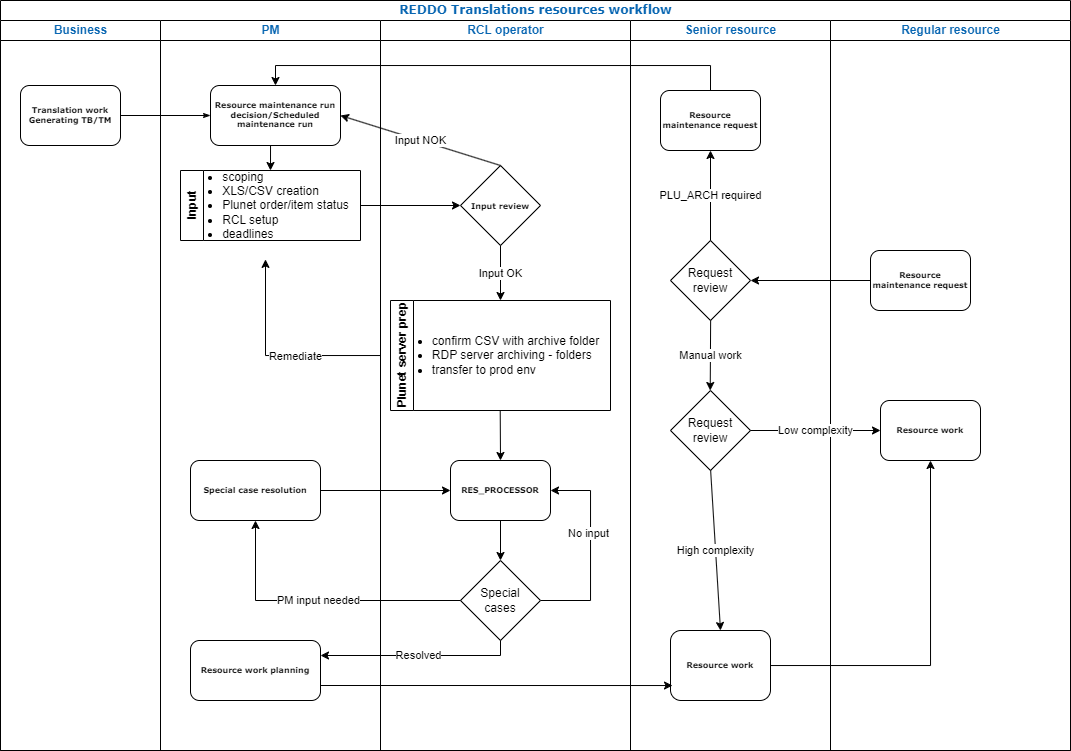

The diagram above was exported from draw.io. Its source (the exported page's mxGraphModel, read from the mxfile embedded in the PNG):
<mxGraphModel dx="1185" dy="642" grid="1" gridSize="10" guides="1" tooltips="1" connect="1" arrows="1" fold="1" page="1" pageScale="1" pageWidth="1100" pageHeight="850" background="none" math="0" shadow="0">
  <root>
    <mxCell id="0" />
    <mxCell id="1" parent="0" />
    <mxCell id="77e6c97f196da883-1" value="&lt;font color=&quot;#0866b2&quot; style=&quot;font-size: 12px;&quot;&gt;REDDO Translations resources workflow&lt;/font&gt;" style="swimlane;html=1;childLayout=stackLayout;startSize=20;rounded=0;shadow=0;labelBackgroundColor=none;strokeWidth=1;fontFamily=Verdana;fontSize=8;align=center;" parent="1" vertex="1">
      <mxGeometry x="70" y="40" width="1070" height="750" as="geometry" />
    </mxCell>
    <mxCell id="77e6c97f196da883-2" value="&lt;font color=&quot;#0866b2&quot;&gt;Business&lt;/font&gt;" style="swimlane;html=1;startSize=20;" parent="77e6c97f196da883-1" vertex="1">
      <mxGeometry y="20" width="160" height="730" as="geometry" />
    </mxCell>
    <mxCell id="77e6c97f196da883-8" value="&lt;b&gt;Translation work&lt;br&gt;Generating TB/TM&lt;/b&gt;" style="rounded=1;whiteSpace=wrap;html=1;shadow=0;labelBackgroundColor=none;strokeWidth=1;fontFamily=Verdana;fontSize=8;align=center;" parent="77e6c97f196da883-2" vertex="1">
      <mxGeometry x="20" y="65" width="100" height="60" as="geometry" />
    </mxCell>
    <mxCell id="77e6c97f196da883-26" style="edgeStyle=orthogonalEdgeStyle;rounded=1;html=1;labelBackgroundColor=none;startArrow=none;startFill=0;startSize=5;endArrow=classicThin;endFill=1;endSize=5;jettySize=auto;orthogonalLoop=1;strokeWidth=1;fontFamily=Verdana;fontSize=8" parent="77e6c97f196da883-1" source="77e6c97f196da883-8" target="77e6c97f196da883-11" edge="1">
      <mxGeometry relative="1" as="geometry" />
    </mxCell>
    <mxCell id="77e6c97f196da883-3" value="&lt;font color=&quot;#0866b2&quot;&gt;PM&lt;/font&gt;" style="swimlane;html=1;startSize=20;" parent="77e6c97f196da883-1" vertex="1">
      <mxGeometry x="160" y="20" width="220" height="730" as="geometry" />
    </mxCell>
    <mxCell id="8WB7jH17OmGHOzxbKZLN-6" style="edgeStyle=orthogonalEdgeStyle;rounded=0;orthogonalLoop=1;jettySize=auto;html=1;exitX=0.5;exitY=1;exitDx=0;exitDy=0;entryX=0.5;entryY=0;entryDx=0;entryDy=0;" edge="1" parent="77e6c97f196da883-3" source="77e6c97f196da883-11" target="8WB7jH17OmGHOzxbKZLN-5">
      <mxGeometry relative="1" as="geometry" />
    </mxCell>
    <mxCell id="77e6c97f196da883-11" value="&lt;b&gt;Resource maintenance run decision/Scheduled maintenance run&lt;/b&gt;" style="rounded=1;whiteSpace=wrap;html=1;shadow=0;labelBackgroundColor=none;strokeWidth=1;fontFamily=Verdana;fontSize=8;align=center;" parent="77e6c97f196da883-3" vertex="1">
      <mxGeometry x="50" y="65" width="130" height="60" as="geometry" />
    </mxCell>
    <mxCell id="8WB7jH17OmGHOzxbKZLN-5" value="Input" style="swimlane;horizontal=0;whiteSpace=wrap;html=1;" vertex="1" parent="77e6c97f196da883-3">
      <mxGeometry x="20" y="150" width="180" height="70" as="geometry" />
    </mxCell>
    <mxCell id="8WB7jH17OmGHOzxbKZLN-7" value="&lt;ul&gt;&lt;li style=&quot;text-align: left;&quot;&gt;scoping&lt;/li&gt;&lt;li style=&quot;border-color: var(--border-color); text-align: left;&quot;&gt;XLS/CSV creation&lt;/li&gt;&lt;li style=&quot;text-align: left;&quot;&gt;Plunet order/item status&lt;/li&gt;&lt;li style=&quot;text-align: left;&quot;&gt;RCL setup&lt;/li&gt;&lt;li style=&quot;text-align: left;&quot;&gt;deadlines&lt;/li&gt;&lt;/ul&gt;" style="text;html=1;align=center;verticalAlign=middle;resizable=0;points=[];autosize=1;strokeColor=none;fillColor=none;rotation=0;" vertex="1" parent="8WB7jH17OmGHOzxbKZLN-5">
      <mxGeometry x="-10" y="-20" width="190" height="110" as="geometry" />
    </mxCell>
    <mxCell id="8WB7jH17OmGHOzxbKZLN-46" value="&lt;b&gt;Special case resolution&lt;/b&gt;" style="rounded=1;whiteSpace=wrap;html=1;shadow=0;labelBackgroundColor=none;strokeWidth=1;fontFamily=Verdana;fontSize=8;align=center;" vertex="1" parent="77e6c97f196da883-3">
      <mxGeometry x="30" y="440" width="130" height="60" as="geometry" />
    </mxCell>
    <mxCell id="8WB7jH17OmGHOzxbKZLN-63" value="&lt;b&gt;Resource work planning&lt;/b&gt;" style="rounded=1;whiteSpace=wrap;html=1;shadow=0;labelBackgroundColor=none;strokeWidth=1;fontFamily=Verdana;fontSize=8;align=center;" vertex="1" parent="77e6c97f196da883-3">
      <mxGeometry x="30" y="620" width="130" height="60" as="geometry" />
    </mxCell>
    <mxCell id="77e6c97f196da883-4" value="&lt;font color=&quot;#0866b2&quot;&gt;RCL operator&lt;/font&gt;" style="swimlane;html=1;startSize=20;" parent="77e6c97f196da883-1" vertex="1">
      <mxGeometry x="380" y="20" width="250" height="730" as="geometry" />
    </mxCell>
    <mxCell id="8WB7jH17OmGHOzxbKZLN-28" value="&lt;b style=&quot;border-color: var(--border-color); font-family: Verdana; font-size: 8px;&quot;&gt;Input review&lt;/b&gt;" style="rhombus;whiteSpace=wrap;html=1;" vertex="1" parent="77e6c97f196da883-4">
      <mxGeometry x="80" y="145" width="80" height="80" as="geometry" />
    </mxCell>
    <mxCell id="8WB7jH17OmGHOzxbKZLN-30" value="" style="endArrow=classic;html=1;rounded=0;exitX=0.5;exitY=1;exitDx=0;exitDy=0;" edge="1" parent="77e6c97f196da883-4" source="8WB7jH17OmGHOzxbKZLN-28">
      <mxGeometry relative="1" as="geometry">
        <mxPoint x="10" y="270" as="sourcePoint" />
        <mxPoint x="120" y="280" as="targetPoint" />
        <Array as="points">
          <mxPoint x="120" y="250" />
        </Array>
      </mxGeometry>
    </mxCell>
    <mxCell id="8WB7jH17OmGHOzxbKZLN-31" value="Input OK" style="edgeLabel;resizable=0;html=1;align=center;verticalAlign=middle;" connectable="0" vertex="1" parent="8WB7jH17OmGHOzxbKZLN-30">
      <mxGeometry relative="1" as="geometry" />
    </mxCell>
    <mxCell id="8WB7jH17OmGHOzxbKZLN-32" value="" style="endArrow=classic;html=1;rounded=0;exitX=0.5;exitY=0;exitDx=0;exitDy=0;entryX=1;entryY=0.5;entryDx=0;entryDy=0;" edge="1" parent="77e6c97f196da883-4" source="8WB7jH17OmGHOzxbKZLN-28" target="77e6c97f196da883-11">
      <mxGeometry relative="1" as="geometry">
        <mxPoint x="15" y="80" as="sourcePoint" />
        <mxPoint x="115" y="80" as="targetPoint" />
      </mxGeometry>
    </mxCell>
    <mxCell id="8WB7jH17OmGHOzxbKZLN-33" value="Input NOK" style="edgeLabel;resizable=0;html=1;align=center;verticalAlign=middle;" connectable="0" vertex="1" parent="8WB7jH17OmGHOzxbKZLN-32">
      <mxGeometry relative="1" as="geometry" />
    </mxCell>
    <mxCell id="8WB7jH17OmGHOzxbKZLN-34" value="Plunet server prep" style="swimlane;horizontal=0;whiteSpace=wrap;html=1;" vertex="1" parent="77e6c97f196da883-4">
      <mxGeometry x="10" y="280" width="220" height="110" as="geometry" />
    </mxCell>
    <mxCell id="8WB7jH17OmGHOzxbKZLN-35" value="&lt;ul&gt;&lt;li&gt;confirm CSV with archive folder&lt;/li&gt;&lt;li style=&quot;text-align: left;&quot;&gt;RDP server archiving - folders&lt;/li&gt;&lt;li style=&quot;text-align: left;&quot;&gt;transfer to prod env&lt;/li&gt;&lt;/ul&gt;" style="text;html=1;align=center;verticalAlign=middle;resizable=0;points=[];autosize=1;strokeColor=none;fillColor=none;" vertex="1" parent="8WB7jH17OmGHOzxbKZLN-34">
      <mxGeometry x="-10" y="15" width="230" height="80" as="geometry" />
    </mxCell>
    <mxCell id="8WB7jH17OmGHOzxbKZLN-43" style="edgeStyle=orthogonalEdgeStyle;rounded=0;orthogonalLoop=1;jettySize=auto;html=1;" edge="1" parent="77e6c97f196da883-4" source="8WB7jH17OmGHOzxbKZLN-36" target="8WB7jH17OmGHOzxbKZLN-42">
      <mxGeometry relative="1" as="geometry" />
    </mxCell>
    <mxCell id="8WB7jH17OmGHOzxbKZLN-36" value="&lt;b&gt;RES_PROCESSOR&lt;/b&gt;" style="rounded=1;whiteSpace=wrap;html=1;shadow=0;labelBackgroundColor=none;strokeWidth=1;fontFamily=Verdana;fontSize=8;align=center;" vertex="1" parent="77e6c97f196da883-4">
      <mxGeometry x="70" y="440" width="100" height="60" as="geometry" />
    </mxCell>
    <mxCell id="8WB7jH17OmGHOzxbKZLN-39" value="" style="endArrow=classic;html=1;rounded=0;entryX=0.5;entryY=0;entryDx=0;entryDy=0;" edge="1" parent="77e6c97f196da883-4" target="8WB7jH17OmGHOzxbKZLN-36">
      <mxGeometry width="50" height="50" relative="1" as="geometry">
        <mxPoint x="119.71000000000004" y="390" as="sourcePoint" />
        <mxPoint x="119.71000000000004" y="430" as="targetPoint" />
      </mxGeometry>
    </mxCell>
    <mxCell id="8WB7jH17OmGHOzxbKZLN-54" style="edgeStyle=orthogonalEdgeStyle;rounded=0;orthogonalLoop=1;jettySize=auto;html=1;exitX=1;exitY=0.5;exitDx=0;exitDy=0;entryX=1;entryY=0.5;entryDx=0;entryDy=0;" edge="1" parent="77e6c97f196da883-4" source="8WB7jH17OmGHOzxbKZLN-42" target="8WB7jH17OmGHOzxbKZLN-36">
      <mxGeometry relative="1" as="geometry">
        <Array as="points">
          <mxPoint x="210" y="580" />
          <mxPoint x="210" y="470" />
        </Array>
      </mxGeometry>
    </mxCell>
    <mxCell id="8WB7jH17OmGHOzxbKZLN-55" value="No input" style="edgeLabel;html=1;align=center;verticalAlign=middle;resizable=0;points=[];" vertex="1" connectable="0" parent="8WB7jH17OmGHOzxbKZLN-54">
      <mxGeometry x="0.1752" y="2" relative="1" as="geometry">
        <mxPoint as="offset" />
      </mxGeometry>
    </mxCell>
    <mxCell id="8WB7jH17OmGHOzxbKZLN-42" value="Special &lt;br&gt;cases" style="rhombus;whiteSpace=wrap;html=1;" vertex="1" parent="77e6c97f196da883-4">
      <mxGeometry x="80" y="540" width="80" height="80" as="geometry" />
    </mxCell>
    <mxCell id="77e6c97f196da883-5" value="&lt;font color=&quot;#0866b2&quot;&gt;Senior resource&lt;/font&gt;" style="swimlane;html=1;startSize=20;" parent="77e6c97f196da883-1" vertex="1">
      <mxGeometry x="630" y="20" width="200" height="730" as="geometry" />
    </mxCell>
    <mxCell id="8WB7jH17OmGHOzxbKZLN-2" value="&lt;b&gt;Resource maintenance request&lt;/b&gt;" style="rounded=1;whiteSpace=wrap;html=1;shadow=0;labelBackgroundColor=none;strokeWidth=1;fontFamily=Verdana;fontSize=8;align=center;" vertex="1" parent="77e6c97f196da883-5">
      <mxGeometry x="30" y="70" width="100" height="60" as="geometry" />
    </mxCell>
    <mxCell id="8WB7jH17OmGHOzxbKZLN-11" value="Request review" style="rhombus;whiteSpace=wrap;html=1;" vertex="1" parent="77e6c97f196da883-5">
      <mxGeometry x="40" y="220" width="80" height="80" as="geometry" />
    </mxCell>
    <mxCell id="8WB7jH17OmGHOzxbKZLN-15" value="" style="endArrow=classic;html=1;rounded=0;" edge="1" parent="77e6c97f196da883-5">
      <mxGeometry relative="1" as="geometry">
        <mxPoint x="80.13999999999996" y="300" as="sourcePoint" />
        <mxPoint x="79.71000000000001" y="370" as="targetPoint" />
      </mxGeometry>
    </mxCell>
    <mxCell id="8WB7jH17OmGHOzxbKZLN-16" value="Manual work" style="edgeLabel;resizable=0;html=1;align=center;verticalAlign=middle;" connectable="0" vertex="1" parent="8WB7jH17OmGHOzxbKZLN-15">
      <mxGeometry relative="1" as="geometry" />
    </mxCell>
    <mxCell id="8WB7jH17OmGHOzxbKZLN-17" value="Request review" style="rhombus;whiteSpace=wrap;html=1;" vertex="1" parent="77e6c97f196da883-5">
      <mxGeometry x="40" y="370" width="80" height="80" as="geometry" />
    </mxCell>
    <mxCell id="8WB7jH17OmGHOzxbKZLN-19" value="&lt;b&gt;Resource work&lt;/b&gt;" style="rounded=1;whiteSpace=wrap;html=1;shadow=0;labelBackgroundColor=none;strokeWidth=1;fontFamily=Verdana;fontSize=8;align=center;" vertex="1" parent="77e6c97f196da883-5">
      <mxGeometry x="40" y="610" width="100" height="70" as="geometry" />
    </mxCell>
    <mxCell id="8WB7jH17OmGHOzxbKZLN-20" value="" style="endArrow=classic;html=1;rounded=0;entryX=0.5;entryY=0;entryDx=0;entryDy=0;" edge="1" parent="77e6c97f196da883-5" target="8WB7jH17OmGHOzxbKZLN-19">
      <mxGeometry relative="1" as="geometry">
        <mxPoint x="80.13999999999999" y="450" as="sourcePoint" />
        <mxPoint x="79.71000000000004" y="520" as="targetPoint" />
      </mxGeometry>
    </mxCell>
    <mxCell id="8WB7jH17OmGHOzxbKZLN-21" value="High complexity" style="edgeLabel;resizable=0;html=1;align=center;verticalAlign=middle;" connectable="0" vertex="1" parent="8WB7jH17OmGHOzxbKZLN-20">
      <mxGeometry relative="1" as="geometry" />
    </mxCell>
    <mxCell id="8WB7jH17OmGHOzxbKZLN-13" value="" style="endArrow=classic;html=1;rounded=0;entryX=0.5;entryY=1;entryDx=0;entryDy=0;" edge="1" parent="77e6c97f196da883-5" source="8WB7jH17OmGHOzxbKZLN-11" target="8WB7jH17OmGHOzxbKZLN-2">
      <mxGeometry relative="1" as="geometry">
        <mxPoint x="120" y="220" as="sourcePoint" />
        <mxPoint x="220" y="170" as="targetPoint" />
      </mxGeometry>
    </mxCell>
    <mxCell id="8WB7jH17OmGHOzxbKZLN-14" value="PLU_ARCH required" style="edgeLabel;resizable=0;html=1;align=center;verticalAlign=middle;" connectable="0" vertex="1" parent="8WB7jH17OmGHOzxbKZLN-13">
      <mxGeometry relative="1" as="geometry" />
    </mxCell>
    <mxCell id="77e6c97f196da883-6" value="&lt;font color=&quot;#0866b2&quot;&gt;Regular resource&lt;/font&gt;" style="swimlane;html=1;startSize=20;" parent="77e6c97f196da883-1" vertex="1">
      <mxGeometry x="830" y="20" width="240" height="730" as="geometry" />
    </mxCell>
    <mxCell id="8WB7jH17OmGHOzxbKZLN-8" value="&lt;b&gt;Resource maintenance request&lt;/b&gt;" style="rounded=1;whiteSpace=wrap;html=1;shadow=0;labelBackgroundColor=none;strokeWidth=1;fontFamily=Verdana;fontSize=8;align=center;" vertex="1" parent="77e6c97f196da883-6">
      <mxGeometry x="40" y="230" width="100" height="60" as="geometry" />
    </mxCell>
    <mxCell id="8WB7jH17OmGHOzxbKZLN-18" value="&lt;b&gt;Resource work&lt;/b&gt;" style="rounded=1;whiteSpace=wrap;html=1;shadow=0;labelBackgroundColor=none;strokeWidth=1;fontFamily=Verdana;fontSize=8;align=center;" vertex="1" parent="77e6c97f196da883-6">
      <mxGeometry x="50" y="380" width="100" height="60" as="geometry" />
    </mxCell>
    <mxCell id="8WB7jH17OmGHOzxbKZLN-4" style="edgeStyle=orthogonalEdgeStyle;rounded=0;orthogonalLoop=1;jettySize=auto;html=1;exitX=0.5;exitY=0;exitDx=0;exitDy=0;entryX=0.5;entryY=0;entryDx=0;entryDy=0;" edge="1" parent="77e6c97f196da883-1" source="8WB7jH17OmGHOzxbKZLN-2" target="77e6c97f196da883-11">
      <mxGeometry relative="1" as="geometry" />
    </mxCell>
    <mxCell id="8WB7jH17OmGHOzxbKZLN-23" value="" style="endArrow=classic;html=1;rounded=0;exitX=1;exitY=0.5;exitDx=0;exitDy=0;entryX=0;entryY=0.5;entryDx=0;entryDy=0;" edge="1" parent="77e6c97f196da883-1" source="8WB7jH17OmGHOzxbKZLN-17" target="8WB7jH17OmGHOzxbKZLN-18">
      <mxGeometry relative="1" as="geometry">
        <mxPoint x="710.43" y="420" as="sourcePoint" />
        <mxPoint x="710" y="490" as="targetPoint" />
      </mxGeometry>
    </mxCell>
    <mxCell id="8WB7jH17OmGHOzxbKZLN-24" value="Low complexity" style="edgeLabel;resizable=0;html=1;align=center;verticalAlign=middle;" connectable="0" vertex="1" parent="8WB7jH17OmGHOzxbKZLN-23">
      <mxGeometry relative="1" as="geometry" />
    </mxCell>
    <mxCell id="8WB7jH17OmGHOzxbKZLN-27" style="edgeStyle=orthogonalEdgeStyle;rounded=0;orthogonalLoop=1;jettySize=auto;html=1;entryX=0;entryY=0.5;entryDx=0;entryDy=0;" edge="1" parent="77e6c97f196da883-1" source="8WB7jH17OmGHOzxbKZLN-7" target="8WB7jH17OmGHOzxbKZLN-28">
      <mxGeometry relative="1" as="geometry">
        <mxPoint x="394.48" y="204.5" as="targetPoint" />
      </mxGeometry>
    </mxCell>
    <mxCell id="8WB7jH17OmGHOzxbKZLN-40" style="edgeStyle=orthogonalEdgeStyle;rounded=0;orthogonalLoop=1;jettySize=auto;html=1;exitX=0;exitY=0.5;exitDx=0;exitDy=0;entryX=1;entryY=0.5;entryDx=0;entryDy=0;" edge="1" parent="77e6c97f196da883-1" source="8WB7jH17OmGHOzxbKZLN-8" target="8WB7jH17OmGHOzxbKZLN-11">
      <mxGeometry relative="1" as="geometry" />
    </mxCell>
    <mxCell id="8WB7jH17OmGHOzxbKZLN-41" style="edgeStyle=orthogonalEdgeStyle;rounded=0;orthogonalLoop=1;jettySize=auto;html=1;entryX=0.5;entryY=1;entryDx=0;entryDy=0;" edge="1" parent="77e6c97f196da883-1" source="8WB7jH17OmGHOzxbKZLN-19" target="8WB7jH17OmGHOzxbKZLN-18">
      <mxGeometry relative="1" as="geometry" />
    </mxCell>
    <mxCell id="8WB7jH17OmGHOzxbKZLN-44" value="" style="endArrow=classic;html=1;rounded=0;exitX=0;exitY=0.5;exitDx=0;exitDy=0;entryX=0.5;entryY=1;entryDx=0;entryDy=0;" edge="1" parent="77e6c97f196da883-1" source="8WB7jH17OmGHOzxbKZLN-42" target="8WB7jH17OmGHOzxbKZLN-46">
      <mxGeometry relative="1" as="geometry">
        <mxPoint x="250" y="590" as="sourcePoint" />
        <mxPoint x="280" y="600" as="targetPoint" />
        <Array as="points">
          <mxPoint x="255" y="600" />
        </Array>
      </mxGeometry>
    </mxCell>
    <mxCell id="8WB7jH17OmGHOzxbKZLN-45" value="PM input needed" style="edgeLabel;resizable=0;html=1;align=center;verticalAlign=middle;" connectable="0" vertex="1" parent="8WB7jH17OmGHOzxbKZLN-44">
      <mxGeometry relative="1" as="geometry" />
    </mxCell>
    <mxCell id="8WB7jH17OmGHOzxbKZLN-47" style="edgeStyle=orthogonalEdgeStyle;rounded=0;orthogonalLoop=1;jettySize=auto;html=1;" edge="1" parent="77e6c97f196da883-1" source="8WB7jH17OmGHOzxbKZLN-46" target="8WB7jH17OmGHOzxbKZLN-36">
      <mxGeometry relative="1" as="geometry" />
    </mxCell>
    <mxCell id="8WB7jH17OmGHOzxbKZLN-61" value="" style="endArrow=classic;html=1;rounded=0;exitX=0.5;exitY=1;exitDx=0;exitDy=0;entryX=1;entryY=0.25;entryDx=0;entryDy=0;" edge="1" parent="77e6c97f196da883-1" source="8WB7jH17OmGHOzxbKZLN-42" target="8WB7jH17OmGHOzxbKZLN-63">
      <mxGeometry relative="1" as="geometry">
        <mxPoint x="500" y="660" as="sourcePoint" />
        <mxPoint x="670" y="659.71" as="targetPoint" />
        <Array as="points">
          <mxPoint x="500" y="655" />
        </Array>
      </mxGeometry>
    </mxCell>
    <mxCell id="8WB7jH17OmGHOzxbKZLN-62" value="Resolved" style="edgeLabel;resizable=0;html=1;align=center;verticalAlign=middle;" connectable="0" vertex="1" parent="8WB7jH17OmGHOzxbKZLN-61">
      <mxGeometry relative="1" as="geometry" />
    </mxCell>
    <mxCell id="8WB7jH17OmGHOzxbKZLN-65" style="edgeStyle=orthogonalEdgeStyle;rounded=0;orthogonalLoop=1;jettySize=auto;html=1;exitX=1;exitY=0.75;exitDx=0;exitDy=0;" edge="1" parent="77e6c97f196da883-1" source="8WB7jH17OmGHOzxbKZLN-63">
      <mxGeometry relative="1" as="geometry">
        <mxPoint x="672" y="685" as="targetPoint" />
        <Array as="points">
          <mxPoint x="672" y="685" />
        </Array>
      </mxGeometry>
    </mxCell>
    <mxCell id="8WB7jH17OmGHOzxbKZLN-66" style="edgeStyle=orthogonalEdgeStyle;rounded=0;orthogonalLoop=1;jettySize=auto;html=1;entryX=0.5;entryY=0.99;entryDx=0;entryDy=0;entryPerimeter=0;" edge="1" parent="77e6c97f196da883-1" source="8WB7jH17OmGHOzxbKZLN-35" target="8WB7jH17OmGHOzxbKZLN-7">
      <mxGeometry relative="1" as="geometry">
        <mxPoint x="260" y="355" as="targetPoint" />
      </mxGeometry>
    </mxCell>
    <mxCell id="8WB7jH17OmGHOzxbKZLN-67" value="Remediate" style="edgeLabel;html=1;align=center;verticalAlign=middle;resizable=0;points=[];" vertex="1" connectable="0" parent="8WB7jH17OmGHOzxbKZLN-66">
      <mxGeometry x="-0.1957" y="1" relative="1" as="geometry">
        <mxPoint as="offset" />
      </mxGeometry>
    </mxCell>
  </root>
</mxGraphModel>